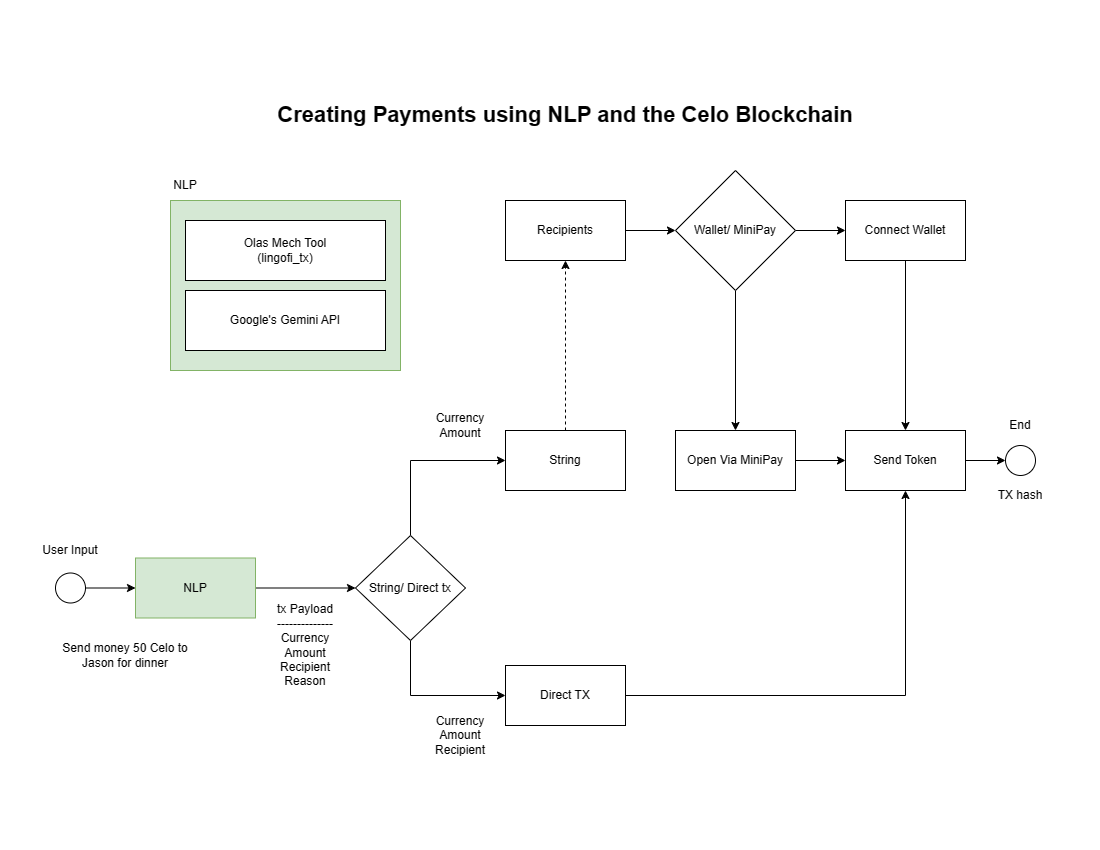

The diagram above was exported from draw.io. Its source (the exported page's mxGraphModel, read from the mxfile embedded in the PNG):
<mxGraphModel dx="1386" dy="785" grid="1" gridSize="10" guides="1" tooltips="1" connect="1" arrows="1" fold="1" page="1" pageScale="1" pageWidth="1100" pageHeight="850" math="0" shadow="0">
  <root>
    <mxCell id="0" />
    <mxCell id="1" parent="0" />
    <mxCell id="xzTgGQ_MtkiugjjVF7MM-14" value="" style="edgeStyle=orthogonalEdgeStyle;rounded=0;orthogonalLoop=1;jettySize=auto;html=1;" parent="1" source="avPZnMQlleJ41_k1EOnb-1" target="xzTgGQ_MtkiugjjVF7MM-13" edge="1">
      <mxGeometry relative="1" as="geometry" />
    </mxCell>
    <mxCell id="avPZnMQlleJ41_k1EOnb-1" value="NLP" style="rounded=0;whiteSpace=wrap;html=1;fillColor=#d5e8d4;strokeColor=#82b366;" parent="1" vertex="1">
      <mxGeometry x="135" y="557.5" width="120" height="60" as="geometry" />
    </mxCell>
    <mxCell id="xzTgGQ_MtkiugjjVF7MM-2" value="" style="edgeStyle=orthogonalEdgeStyle;rounded=0;orthogonalLoop=1;jettySize=auto;html=1;" parent="1" source="avPZnMQlleJ41_k1EOnb-4" target="xzTgGQ_MtkiugjjVF7MM-1" edge="1">
      <mxGeometry relative="1" as="geometry" />
    </mxCell>
    <mxCell id="avPZnMQlleJ41_k1EOnb-4" value="Direct TX" style="rounded=0;whiteSpace=wrap;html=1;" parent="1" vertex="1">
      <mxGeometry x="505" y="665" width="120" height="60" as="geometry" />
    </mxCell>
    <mxCell id="avPZnMQlleJ41_k1EOnb-5" value="&lt;div&gt;tx Payload&lt;/div&gt;&lt;div&gt;--------------&lt;/div&gt;Currency&lt;div&gt;Amount&lt;/div&gt;&lt;div&gt;Recipient&lt;/div&gt;&lt;div&gt;Reason&lt;/div&gt;" style="text;html=1;align=center;verticalAlign=middle;whiteSpace=wrap;rounded=0;" parent="1" vertex="1">
      <mxGeometry x="275" y="630" width="60" height="30" as="geometry" />
    </mxCell>
    <mxCell id="avPZnMQlleJ41_k1EOnb-9" style="edgeStyle=orthogonalEdgeStyle;rounded=0;orthogonalLoop=1;jettySize=auto;html=1;exitX=0.5;exitY=1;exitDx=0;exitDy=0;entryX=0;entryY=0.5;entryDx=0;entryDy=0;" parent="1" source="xzTgGQ_MtkiugjjVF7MM-13" target="avPZnMQlleJ41_k1EOnb-4" edge="1">
      <mxGeometry relative="1" as="geometry">
        <mxPoint x="420" y="605" as="sourcePoint" />
      </mxGeometry>
    </mxCell>
    <mxCell id="avPZnMQlleJ41_k1EOnb-11" style="edgeStyle=orthogonalEdgeStyle;rounded=0;orthogonalLoop=1;jettySize=auto;html=1;exitX=0.5;exitY=0;exitDx=0;exitDy=0;entryX=0;entryY=0.5;entryDx=0;entryDy=0;" parent="1" source="xzTgGQ_MtkiugjjVF7MM-13" target="avPZnMQlleJ41_k1EOnb-10" edge="1">
      <mxGeometry relative="1" as="geometry">
        <mxPoint x="420" y="545" as="sourcePoint" />
      </mxGeometry>
    </mxCell>
    <mxCell id="avPZnMQlleJ41_k1EOnb-15" style="edgeStyle=orthogonalEdgeStyle;rounded=0;orthogonalLoop=1;jettySize=auto;html=1;exitX=0.5;exitY=0;exitDx=0;exitDy=0;entryX=0.5;entryY=1;entryDx=0;entryDy=0;dashed=1;" parent="1" source="avPZnMQlleJ41_k1EOnb-10" target="avPZnMQlleJ41_k1EOnb-14" edge="1">
      <mxGeometry relative="1" as="geometry" />
    </mxCell>
    <mxCell id="avPZnMQlleJ41_k1EOnb-10" value="String" style="rounded=0;whiteSpace=wrap;html=1;" parent="1" vertex="1">
      <mxGeometry x="505" y="430" width="120" height="60" as="geometry" />
    </mxCell>
    <mxCell id="avPZnMQlleJ41_k1EOnb-12" value="Currency&lt;div&gt;Amount&lt;/div&gt;" style="text;html=1;align=center;verticalAlign=middle;whiteSpace=wrap;rounded=0;" parent="1" vertex="1">
      <mxGeometry x="430" y="410" width="60" height="30" as="geometry" />
    </mxCell>
    <mxCell id="avPZnMQlleJ41_k1EOnb-13" value="Currency&lt;div&gt;Amount&lt;/div&gt;&lt;div&gt;Recipient&lt;/div&gt;" style="text;html=1;align=center;verticalAlign=middle;whiteSpace=wrap;rounded=0;" parent="1" vertex="1">
      <mxGeometry x="430" y="720" width="60" height="30" as="geometry" />
    </mxCell>
    <mxCell id="xzTgGQ_MtkiugjjVF7MM-5" value="" style="edgeStyle=orthogonalEdgeStyle;rounded=0;orthogonalLoop=1;jettySize=auto;html=1;" parent="1" source="avPZnMQlleJ41_k1EOnb-14" target="xzTgGQ_MtkiugjjVF7MM-4" edge="1">
      <mxGeometry relative="1" as="geometry" />
    </mxCell>
    <mxCell id="avPZnMQlleJ41_k1EOnb-14" value="Recipients" style="rounded=0;whiteSpace=wrap;html=1;" parent="1" vertex="1">
      <mxGeometry x="505" y="200" width="120" height="60" as="geometry" />
    </mxCell>
    <mxCell id="avPZnMQlleJ41_k1EOnb-16" value="Send money 50 Celo to Jason for dinner" style="text;html=1;align=center;verticalAlign=middle;whiteSpace=wrap;rounded=0;" parent="1" vertex="1">
      <mxGeometry x="55" y="640" width="140" height="30" as="geometry" />
    </mxCell>
    <mxCell id="xzTgGQ_MtkiugjjVF7MM-26" style="edgeStyle=orthogonalEdgeStyle;rounded=0;orthogonalLoop=1;jettySize=auto;html=1;exitX=1;exitY=0.5;exitDx=0;exitDy=0;" parent="1" source="xzTgGQ_MtkiugjjVF7MM-1" target="xzTgGQ_MtkiugjjVF7MM-25" edge="1">
      <mxGeometry relative="1" as="geometry" />
    </mxCell>
    <mxCell id="xzTgGQ_MtkiugjjVF7MM-1" value="Send Token" style="rounded=0;whiteSpace=wrap;html=1;" parent="1" vertex="1">
      <mxGeometry x="845" y="430" width="120" height="60" as="geometry" />
    </mxCell>
    <mxCell id="xzTgGQ_MtkiugjjVF7MM-8" value="" style="edgeStyle=orthogonalEdgeStyle;rounded=0;orthogonalLoop=1;jettySize=auto;html=1;" parent="1" source="xzTgGQ_MtkiugjjVF7MM-4" target="xzTgGQ_MtkiugjjVF7MM-7" edge="1">
      <mxGeometry relative="1" as="geometry" />
    </mxCell>
    <mxCell id="xzTgGQ_MtkiugjjVF7MM-10" value="" style="edgeStyle=orthogonalEdgeStyle;rounded=0;orthogonalLoop=1;jettySize=auto;html=1;" parent="1" source="xzTgGQ_MtkiugjjVF7MM-4" target="xzTgGQ_MtkiugjjVF7MM-9" edge="1">
      <mxGeometry relative="1" as="geometry" />
    </mxCell>
    <mxCell id="xzTgGQ_MtkiugjjVF7MM-4" value="Wallet/ MiniPay" style="rhombus;whiteSpace=wrap;html=1;rounded=0;" parent="1" vertex="1">
      <mxGeometry x="675" y="170" width="120" height="120" as="geometry" />
    </mxCell>
    <mxCell id="se7xfg2MWl3HTWXjhmwU-1" style="edgeStyle=orthogonalEdgeStyle;rounded=0;orthogonalLoop=1;jettySize=auto;html=1;entryX=0.5;entryY=0;entryDx=0;entryDy=0;" edge="1" parent="1" source="xzTgGQ_MtkiugjjVF7MM-7" target="xzTgGQ_MtkiugjjVF7MM-1">
      <mxGeometry relative="1" as="geometry" />
    </mxCell>
    <mxCell id="xzTgGQ_MtkiugjjVF7MM-7" value="Connect Wallet" style="whiteSpace=wrap;html=1;rounded=0;" parent="1" vertex="1">
      <mxGeometry x="845" y="200" width="120" height="60" as="geometry" />
    </mxCell>
    <mxCell id="xzTgGQ_MtkiugjjVF7MM-23" style="edgeStyle=orthogonalEdgeStyle;rounded=0;orthogonalLoop=1;jettySize=auto;html=1;exitX=1;exitY=0.5;exitDx=0;exitDy=0;entryX=0;entryY=0.5;entryDx=0;entryDy=0;" parent="1" source="xzTgGQ_MtkiugjjVF7MM-9" target="xzTgGQ_MtkiugjjVF7MM-1" edge="1">
      <mxGeometry relative="1" as="geometry" />
    </mxCell>
    <mxCell id="xzTgGQ_MtkiugjjVF7MM-9" value="Open Via MiniPay" style="whiteSpace=wrap;html=1;rounded=0;" parent="1" vertex="1">
      <mxGeometry x="675" y="430" width="120" height="60" as="geometry" />
    </mxCell>
    <mxCell id="xzTgGQ_MtkiugjjVF7MM-13" value="String/ Direct tx" style="rhombus;whiteSpace=wrap;html=1;rounded=0;" parent="1" vertex="1">
      <mxGeometry x="355" y="535" width="110" height="105" as="geometry" />
    </mxCell>
    <mxCell id="xzTgGQ_MtkiugjjVF7MM-16" style="edgeStyle=orthogonalEdgeStyle;rounded=0;orthogonalLoop=1;jettySize=auto;html=1;exitX=1;exitY=0.5;exitDx=0;exitDy=0;entryX=0;entryY=0.5;entryDx=0;entryDy=0;" parent="1" source="xzTgGQ_MtkiugjjVF7MM-15" target="avPZnMQlleJ41_k1EOnb-1" edge="1">
      <mxGeometry relative="1" as="geometry" />
    </mxCell>
    <mxCell id="xzTgGQ_MtkiugjjVF7MM-15" value="" style="ellipse;whiteSpace=wrap;html=1;aspect=fixed;" parent="1" vertex="1">
      <mxGeometry x="55" y="572.5" width="30" height="30" as="geometry" />
    </mxCell>
    <mxCell id="xzTgGQ_MtkiugjjVF7MM-17" value="User Input" style="text;html=1;align=center;verticalAlign=middle;whiteSpace=wrap;rounded=0;" parent="1" vertex="1">
      <mxGeometry x="40" y="535" width="60" height="30" as="geometry" />
    </mxCell>
    <mxCell id="xzTgGQ_MtkiugjjVF7MM-18" value="" style="rounded=0;whiteSpace=wrap;html=1;fillColor=#d5e8d4;strokeColor=#82b366;" parent="1" vertex="1">
      <mxGeometry x="170" y="200" width="230" height="170" as="geometry" />
    </mxCell>
    <mxCell id="xzTgGQ_MtkiugjjVF7MM-19" value="NLP" style="text;html=1;align=center;verticalAlign=middle;whiteSpace=wrap;rounded=0;" parent="1" vertex="1">
      <mxGeometry x="155" y="170" width="60" height="30" as="geometry" />
    </mxCell>
    <mxCell id="xzTgGQ_MtkiugjjVF7MM-20" value="Olas Mech Tool&lt;div&gt;(lingofi_tx)&lt;/div&gt;" style="rounded=0;whiteSpace=wrap;html=1;" parent="1" vertex="1">
      <mxGeometry x="185" y="220" width="200" height="60" as="geometry" />
    </mxCell>
    <mxCell id="xzTgGQ_MtkiugjjVF7MM-21" value="Google's Gemini API" style="rounded=0;whiteSpace=wrap;html=1;" parent="1" vertex="1">
      <mxGeometry x="185" y="290" width="200" height="60" as="geometry" />
    </mxCell>
    <mxCell id="xzTgGQ_MtkiugjjVF7MM-25" value="" style="ellipse;whiteSpace=wrap;html=1;aspect=fixed;" parent="1" vertex="1">
      <mxGeometry x="1005" y="445" width="30" height="30" as="geometry" />
    </mxCell>
    <mxCell id="xzTgGQ_MtkiugjjVF7MM-27" value="End" style="text;html=1;align=center;verticalAlign=middle;whiteSpace=wrap;rounded=0;" parent="1" vertex="1">
      <mxGeometry x="990" y="410" width="60" height="30" as="geometry" />
    </mxCell>
    <mxCell id="xzTgGQ_MtkiugjjVF7MM-28" value="TX hash" style="text;html=1;align=center;verticalAlign=middle;whiteSpace=wrap;rounded=0;" parent="1" vertex="1">
      <mxGeometry x="990" y="480" width="60" height="30" as="geometry" />
    </mxCell>
    <mxCell id="se7xfg2MWl3HTWXjhmwU-2" value="&lt;b&gt;&lt;font style=&quot;font-size: 22px;&quot;&gt;Creating Payments using NLP and the Celo Blockchain&lt;/font&gt;&lt;/b&gt;" style="text;html=1;align=center;verticalAlign=middle;whiteSpace=wrap;rounded=0;" vertex="1" parent="1">
      <mxGeometry x="230" y="100" width="670" height="30" as="geometry" />
    </mxCell>
  </root>
</mxGraphModel>